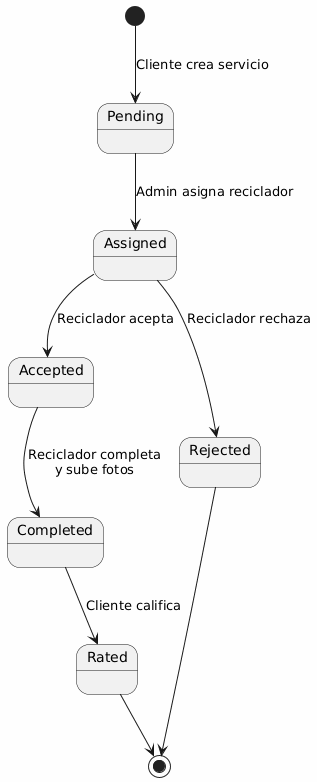

The diagram above was rendered by PlantUML. Its source (embedded in the PNG):
@startuml
!define DIRECTION top to bottom
skinparam backgroundColor #FEFEFE

[*] --> Pending : Cliente crea servicio

Pending --> Assigned : Admin asigna reciclador

Assigned --> Accepted : Reciclador acepta
Assigned --> Rejected : Reciclador rechaza

Accepted --> Completed : Reciclador completa\ny sube fotos

Completed --> Rated : Cliente califica

Rated --> [*]
Rejected --> [*]
@enduml